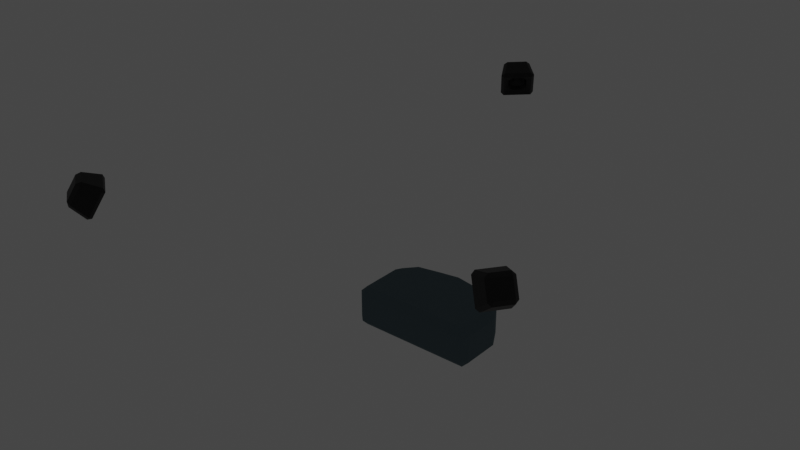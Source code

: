 # Source: stage.blend  (saved by Blender 3.5.10; exported with 4.5.12 LTS)
import bpy
from mathutils import Matrix  # noqa: F401  (used for matrix-valued properties, if any)

bpy.ops.wm.read_factory_settings(use_empty=True)
scene = bpy.context.scene
scene.name = 'Scene'

# ---- collections
col_collection = bpy.data.collections.new('Collection'); scene.collection.children.link(col_collection)

# ---- materials (node trees are filled in below, after node groups)
mat_stage = bpy.data.materials.new('Stage')
mat_stage.use_transparent_shadow = False
mat_spotlighthull = bpy.data.materials.new('SpotlightHull')
mat_spotlighthull.use_transparent_shadow = False

# ---- node groups
ng_auto_smooth = bpy.data.node_groups.new('Auto Smooth', 'GeometryNodeTree')
_s = ng_auto_smooth.interface.new_socket(name='Geometry', in_out='OUTPUT', socket_type='NodeSocketGeometry')
_s = ng_auto_smooth.interface.new_socket(name='Geometry', in_out='INPUT', socket_type='NodeSocketGeometry')
_s = ng_auto_smooth.interface.new_socket(name='Angle', in_out='INPUT', socket_type='NodeSocketFloat')
_s.subtype = 'ANGLE'
_s.min_value = 0.0
_s.max_value = 3.142
ng_auto_smooth.is_modifier = True
_N = ng_auto_smooth.nodes; _L = ng_auto_smooth.links
n0 = _N.new('NodeGroupOutput'); n0.name = 'Group Output'; n0.location = (480, -100)
n1 = _N.new('NodeGroupInput'); n1.name = 'Group Input'; n1.location = (-420, -300)
n2 = _N.new('NodeGroupInput'); n2.name = 'Group Input.001'; n2.location = (-60, -100)
n3 = _N.new('GeometryNodeSetShadeSmooth'); n3.name = 'Set Shade Smooth'; n3.location = (120, -100)
n3.domain = 'EDGE'
n4 = _N.new('GeometryNodeSetShadeSmooth'); n4.name = 'Set Shade Smooth.001'; n4.location = (300, -100)
n5 = _N.new('GeometryNodeInputMeshEdgeAngle'); n5.name = 'Edge Angle'; n5.location = (-420, -220)
n6 = _N.new('GeometryNodeInputEdgeSmooth'); n6.name = 'Is Edge Smooth'; n6.location = (-60, -160)
n7 = _N.new('GeometryNodeInputShadeSmooth'); n7.name = 'Is Face Smooth'; n7.location = (-240, -340)
n8 = _N.new('FunctionNodeBooleanMath'); n8.name = 'Boolean Math'; n8.location = (-60, -220)
n9 = _N.new('FunctionNodeCompare'); n9.name = 'Compare'; n9.location = (-240, -180)
n9.operation = 'LESS_EQUAL'
_L.new(n5.outputs[0], n9.inputs[0])
_L.new(n4.outputs[0], n0.inputs[0])
_L.new(n1.outputs[1], n9.inputs[1])
_L.new(n9.outputs[0], n8.inputs[0])
_L.new(n7.outputs[0], n8.inputs[1])
_L.new(n2.outputs[0], n3.inputs[0])
_L.new(n6.outputs[0], n3.inputs[1])
_L.new(n3.outputs[0], n4.inputs[0])
_L.new(n8.outputs[0], n3.inputs[2])
n0.is_active_output = True

# ---- material node trees
mat_stage.use_nodes = True; mat_stage.node_tree.nodes.clear()
_N = mat_stage.node_tree.nodes; _L = mat_stage.node_tree.links
n0 = _N.new('ShaderNodeBsdfPrincipled'); n0.name = 'Principled BSDF'; n0.location = (10, 300)
n0.distribution = 'GGX'
n0.subsurface_method = 'RANDOM_WALK_SKIN'
n0.inputs[0].default_value = (0.108, 0.1599, 0.1845, 1.0)
n0.inputs[2].default_value = 1.0
n0.inputs[3].default_value = 1.45
n0.inputs[27].default_value = (0.0, 0.0, 0.0, 1.0)
n0.inputs[28].default_value = 1.0
n1 = _N.new('ShaderNodeOutputMaterial'); n1.name = 'Material Output'; n1.location = (300, 300)
_L.new(n0.outputs[0], n1.inputs[0])
n1.is_active_output = True
mat_spotlighthull.use_nodes = True; mat_spotlighthull.node_tree.nodes.clear()
_N = mat_spotlighthull.node_tree.nodes; _L = mat_spotlighthull.node_tree.links
n0 = _N.new('ShaderNodeBsdfPrincipled'); n0.name = 'Principled BSDF'; n0.location = (10, 300)
n0.distribution = 'GGX'
n0.subsurface_method = 'RANDOM_WALK_SKIN'
n0.inputs[0].default_value = (0.0, 0.0, 0.0, 1.0)
n0.inputs[3].default_value = 1.45
n0.inputs[27].default_value = (0.0, 0.0, 0.0, 1.0)
n0.inputs[28].default_value = 1.0
n1 = _N.new('ShaderNodeOutputMaterial'); n1.name = 'Material Output'; n1.location = (300, 300)
_L.new(n0.outputs[0], n1.inputs[0])
n1.is_active_output = True

# ---- world
world_world = bpy.data.worlds.new('World'); scene.world = world_world
world_world.use_nodes = True; world_world.node_tree.nodes.clear()
_N = world_world.node_tree.nodes; _L = world_world.node_tree.links
n0 = _N.new('ShaderNodeOutputWorld'); n0.name = 'World Output'; n0.location = (300, 300)
n1 = _N.new('ShaderNodeBackground'); n1.name = 'Background'; n1.location = (10, 300)
n1.inputs[0].default_value = (0.05088, 0.05088, 0.05088, 1.0)
_L.new(n1.outputs[0], n0.inputs[0])
n0.is_active_output = True
world_world.color = (0.05088, 0.05088, 0.05088)
world_world.use_sun_shadow = False
world_world.sun_shadow_jitter_overblur = 0.0

# ---- lights
light_spot = bpy.data.lights.new('Spot', 'SPOT')
light_spot.color = (0.9387, 0.2086, 1.0)
light_spot.transmission_factor = 0.0
light_spot.energy = 553.6
light_spot.shadow_maximum_resolution = 0.006
light_spot.use_absolute_resolution = True
light_spot_001 = bpy.data.lights.new('Spot.001', 'SPOT')
light_spot_001.color = (0.1714, 1.0, 0.8879)
light_spot_001.transmission_factor = 0.0
light_spot_001.energy = 553.6
light_spot_001.shadow_maximum_resolution = 0.006
light_spot_001.use_absolute_resolution = True
light_spot_002 = bpy.data.lights.new('Spot.002', 'SPOT')
light_spot_002.color = (0.9216, 1.0, 0.4397)
light_spot_002.transmission_factor = 0.0
light_spot_002.energy = 749.0
light_spot_002.shadow_maximum_resolution = 0.006
light_spot_002.use_absolute_resolution = True

# ---- meshes
me_cube_001 = bpy.data.meshes.new('Cube.001')
me_cube_001.from_pydata([(1.849, 0.3828, -0.6103), (1.849, 0.3828, 0.6103), (1.849, -0.9307, -0.6103), (1.849, -0.9307, 0.6103), (3.033e-07, -0.9307, -0.6103), (3.033e-07, -0.9307, 0.6103), (-4.9e-07, 1.504, -0.6103), (-4.9e-07, 1.504, 0.6103), (0.6165, -0.9307, -0.6103), (1.233, -0.9307, -0.6103), (0.6165, 1.394, 0.6103), (1.233, 1.268, 0.6103), (1.233, -0.9307, 0.6103), (0.6165, -0.9307, 0.6103), (1.233, 1.268, -0.6103), (0.6165, 1.394, -0.6103), (1.541, -0.9307, -0.6103), (1.541, 0.9265, 0.6103), (1.541, -0.9307, 0.6103), (1.541, 0.9265, -0.6103)], [], [(0, 1, 3, 2), (19, 17, 1, 0), (18, 3, 1, 17), (8, 4, 6, 15), (8, 13, 5, 4), (16, 18, 12, 9), (9, 12, 13, 8), (16, 9, 14, 19), (9, 8, 15, 14), (5, 13, 10, 7), (13, 12, 11, 10), (6, 7, 10, 15), (15, 10, 11, 14), (2, 16, 19, 0), (2, 3, 18, 16), (12, 18, 17, 11), (14, 11, 17, 19)])
me_cube_001.polygons.foreach_set('use_smooth', [True] * 17)
_uv = me_cube_001.uv_layers.new(name='UVMap')
_uv.uv.foreach_set('vector', [0.375, 0.0, 0.625, 0.0, 0.625, 0.25, 0.375, 0.25, 0.375, 0.9792, 0.625, 0.9792, 0.625, 1.0, 0.375, 1.0, 0.8542, 0.5, 0.875, 0.5, 0.875, 0.75, 0.8542, 0.75, 0.2083, 0.5, 0.25, 0.5, 0.25, 0.75, 0.2083, 0.75, 0.375, 0.3333, 0.625, 0.3333, 0.625, 0.375, 0.375, 0.375, 0.375, 0.2708, 0.625, 0.2708, 0.625, 0.2917, 0.375, 0.2917, 0.375, 0.2917, 0.625, 0.2917, 0.625, 0.3333, 0.375, 0.3333, 0.1458, 0.5, 0.1667, 0.5, 0.1667, 0.75, 0.1458, 0.75, 0.1667, 0.5, 0.2083, 0.5, 0.2083, 0.75, 0.1667, 0.75, 0.75, 0.5, 0.7917, 0.5, 0.7917, 0.75, 0.75, 0.75, 0.7917, 0.5, 0.8333, 0.5, 0.8333, 0.75, 0.7917, 0.75, 0.375, 0.875, 0.625, 0.875, 0.625, 0.9167, 0.375, 0.9167, 0.375, 0.9167, 0.625, 0.9167, 0.625, 0.9583, 0.375, 0.9583, 0.125, 0.5, 0.1458, 0.5, 0.1458, 0.75, 0.125, 0.75, 0.375, 0.25, 0.625, 0.25, 0.625, 0.2708, 0.375, 0.2708, 0.8333, 0.5, 0.8542, 0.5, 0.8542, 0.75, 0.8333, 0.75, 0.375, 0.9583, 0.625, 0.9583, 0.625, 0.9792, 0.375, 0.9792])
me_cube_001.materials.append(mat_stage)
me_cube_001.update()
me_cube_002 = bpy.data.meshes.new('Cube.002')
me_cube_002.from_pydata([(0.1127, -0.5152, -0.1917), (-0.1811, -0.2969, 0.4404), (-0.4159, -0.1246, -0.5065), (-0.6639, 0.05971, 0.02701), (0.506, 0.09958, -0.2212), (0.2122, 0.3179, 0.4109), (-0.0839, 0.3944, -0.5315), (-0.3319, 0.5787, 0.00207), (-0.8489, -0.04704, 0.2051), (-0.4426, -0.3489, -0.6688), (0.1011, 0.5011, -0.7096), (-0.3051, 0.803, 0.1643), (-0.3312, 0.00214, 0.0517), (-0.1875, -0.1046, -0.2574), (0.004833, 0.1961, -0.2719), (-0.1389, 0.3028, 0.03725)], [], [(0, 1, 8, 9), (7, 6, 14, 15), (10, 11, 5, 4), (4, 5, 1, 0), (9, 10, 4, 0), (11, 8, 1, 5), (3, 2, 9, 8), (2, 6, 10, 9), (7, 3, 8, 11), (6, 7, 11, 10), (13, 12, 15, 14), (6, 2, 13, 14), (3, 7, 15, 12), (2, 3, 12, 13)])
_uv = me_cube_002.uv_layers.new(name='UVMap')
_uv.uv.foreach_set('vector', [0.375, 0.0, 0.625, 0.0, 0.625, 0.25, 0.375, 0.25, 0.5763, 0.4513, 0.4237, 0.4513, 0.4237, 0.4513, 0.5763, 0.4513, 0.375, 0.5, 0.625, 0.5, 0.625, 0.75, 0.375, 0.75, 0.375, 0.75, 0.625, 0.75, 0.625, 1.0, 0.375, 1.0, 0.125, 0.5, 0.375, 0.5, 0.375, 0.75, 0.125, 0.75, 0.625, 0.5, 0.875, 0.5, 0.875, 0.75, 0.625, 0.75, 0.5763, 0.2987, 0.4237, 0.2987, 0.375, 0.25, 0.625, 0.25, 0.4237, 0.2987, 0.4237, 0.4513, 0.375, 0.5, 0.375, 0.25, 0.5763, 0.4513, 0.5763, 0.2987, 0.625, 0.25, 0.625, 0.5, 0.4237, 0.4513, 0.5763, 0.4513, 0.625, 0.5, 0.375, 0.5, 0.4237, 0.2987, 0.5763, 0.2987, 0.5763, 0.4513, 0.4237, 0.4513, 0.4237, 0.4513, 0.4237, 0.2987, 0.4237, 0.2987, 0.4237, 0.4513, 0.5763, 0.2987, 0.5763, 0.4513, 0.5763, 0.4513, 0.5763, 0.2987, 0.4237, 0.2987, 0.5763, 0.2987, 0.5763, 0.2987, 0.4237, 0.2987])
me_cube_002.materials.append(mat_spotlighthull)
me_cube_002.update()
me_cube_003 = bpy.data.meshes.new('Cube.003')
me_cube_003.from_pydata([(-0.5211, -0.08133, -0.1917), (-0.2854, 0.1987, 0.4404), (-0.09917, 0.4226, -0.5065), (0.0998, 0.659, 0.02701), (0.06875, -0.5111, -0.2212), (0.3045, -0.231, 0.4109), (0.3987, 0.05986, -0.5315), (0.5977, 0.2963, 0.00207), (0.004456, 0.8502, 0.2051), (-0.3214, 0.4629, -0.6688), (0.4941, -0.1313, -0.7096), (0.82, 0.256, 0.1643), (0.0222, 0.3305, 0.0517), (-0.09309, 0.1935, -0.2574), (0.1954, -0.0167, -0.2719), (0.3107, 0.1203, 0.03725)], [], [(0, 1, 8, 9), (7, 6, 14, 15), (10, 11, 5, 4), (4, 5, 1, 0), (9, 10, 4, 0), (11, 8, 1, 5), (3, 2, 9, 8), (2, 6, 10, 9), (7, 3, 8, 11), (6, 7, 11, 10), (13, 12, 15, 14), (6, 2, 13, 14), (3, 7, 15, 12), (2, 3, 12, 13)])
_uv = me_cube_003.uv_layers.new(name='UVMap')
_uv.uv.foreach_set('vector', [0.375, 0.0, 0.625, 0.0, 0.625, 0.25, 0.375, 0.25, 0.5763, 0.4513, 0.4237, 0.4513, 0.4237, 0.4513, 0.5763, 0.4513, 0.375, 0.5, 0.625, 0.5, 0.625, 0.75, 0.375, 0.75, 0.375, 0.75, 0.625, 0.75, 0.625, 1.0, 0.375, 1.0, 0.125, 0.5, 0.375, 0.5, 0.375, 0.75, 0.125, 0.75, 0.625, 0.5, 0.875, 0.5, 0.875, 0.75, 0.625, 0.75, 0.5763, 0.2987, 0.4237, 0.2987, 0.375, 0.25, 0.625, 0.25, 0.4237, 0.2987, 0.4237, 0.4513, 0.375, 0.5, 0.375, 0.25, 0.5763, 0.4513, 0.5763, 0.2987, 0.625, 0.25, 0.625, 0.5, 0.4237, 0.4513, 0.5763, 0.4513, 0.625, 0.5, 0.375, 0.5, 0.4237, 0.2987, 0.5763, 0.2987, 0.5763, 0.4513, 0.4237, 0.4513, 0.4237, 0.4513, 0.4237, 0.2987, 0.4237, 0.2987, 0.4237, 0.4513, 0.5763, 0.2987, 0.5763, 0.4513, 0.5763, 0.4513, 0.5763, 0.2987, 0.4237, 0.2987, 0.5763, 0.2987, 0.5763, 0.2987, 0.4237, 0.2987])
me_cube_003.materials.append(mat_spotlighthull)
me_cube_003.update()
me_cube_004 = bpy.data.meshes.new('Cube.004')
me_cube_004.from_pydata([(0.06071, 0.5239, -0.1917), (0.2677, 0.222, 0.4404), (0.4338, -0.01724, -0.5065), (0.6085, -0.2721, 0.02701), (-0.5109, 0.07017, -0.2212), (-0.3039, -0.2317, 0.4109), (-0.04875, -0.4002, -0.5315), (0.126, -0.6551, 0.00207), (0.8181, -0.2312, 0.2051), (0.532, 0.1862, -0.6688), (-0.2584, -0.4411, -0.7096), (0.02779, -0.8586, 0.1643), (0.3126, -0.1096, 0.0517), (0.2113, 0.03806, -0.2574), (-0.06825, -0.1839, -0.2719), (0.03298, -0.3315, 0.03725)], [], [(0, 1, 8, 9), (7, 6, 14, 15), (10, 11, 5, 4), (4, 5, 1, 0), (9, 10, 4, 0), (11, 8, 1, 5), (3, 2, 9, 8), (2, 6, 10, 9), (7, 3, 8, 11), (6, 7, 11, 10), (13, 12, 15, 14), (6, 2, 13, 14), (3, 7, 15, 12), (2, 3, 12, 13)])
_uv = me_cube_004.uv_layers.new(name='UVMap')
_uv.uv.foreach_set('vector', [0.375, 0.0, 0.625, 0.0, 0.625, 0.25, 0.375, 0.25, 0.5763, 0.4513, 0.4237, 0.4513, 0.4237, 0.4513, 0.5763, 0.4513, 0.375, 0.5, 0.625, 0.5, 0.625, 0.75, 0.375, 0.75, 0.375, 0.75, 0.625, 0.75, 0.625, 1.0, 0.375, 1.0, 0.125, 0.5, 0.375, 0.5, 0.375, 0.75, 0.125, 0.75, 0.625, 0.5, 0.875, 0.5, 0.875, 0.75, 0.625, 0.75, 0.5763, 0.2987, 0.4237, 0.2987, 0.375, 0.25, 0.625, 0.25, 0.4237, 0.2987, 0.4237, 0.4513, 0.375, 0.5, 0.375, 0.25, 0.5763, 0.4513, 0.5763, 0.2987, 0.625, 0.25, 0.625, 0.5, 0.4237, 0.4513, 0.5763, 0.4513, 0.625, 0.5, 0.375, 0.5, 0.4237, 0.2987, 0.5763, 0.2987, 0.5763, 0.4513, 0.4237, 0.4513, 0.4237, 0.4513, 0.4237, 0.2987, 0.4237, 0.2987, 0.4237, 0.4513, 0.5763, 0.2987, 0.5763, 0.4513, 0.5763, 0.4513, 0.5763, 0.2987, 0.4237, 0.2987, 0.5763, 0.2987, 0.5763, 0.2987, 0.4237, 0.2987])
me_cube_004.materials.append(mat_spotlighthull)
me_cube_004.update()

# ---- objects
ob_stage_convex_collider = bpy.data.objects.new('Stage_convex_collider', me_cube_001)
ob_spotlighthull_convex_collider = bpy.data.objects.new('SpotlightHull_convex_collider', me_cube_002)
ob_spot = bpy.data.objects.new('Spot', light_spot)
ob_spotlighthull_convex_collider_001 = bpy.data.objects.new('SpotlightHull_convex_collider.001', me_cube_003)
ob_spot_001 = bpy.data.objects.new('Spot.001', light_spot_001)
ob_spotlighthull_convex_collider_002 = bpy.data.objects.new('SpotlightHull_convex_collider.002', me_cube_004)
ob_spot_002 = bpy.data.objects.new('Spot.002', light_spot_002)

# ---- transforms, parenting, visibility, modifiers, constraints
ob_stage_convex_collider.location = (0.0, 0.0, -0.6002)
_m = ob_stage_convex_collider.modifiers.new('Mirror', 'MIRROR')
_m.use_clip = True
_m = ob_stage_convex_collider.modifiers.new('Bevel', 'BEVEL')
_m.width = 0.21
_m.width_pct = 0.21
_m = ob_stage_convex_collider.modifiers.new('Auto Smooth', 'NODES')
_m.node_group = ng_auto_smooth
_gi = [s.identifier for s in ng_auto_smooth.interface.items_tree if s.item_type == 'SOCKET' and s.in_out == 'INPUT']
_m[_gi[1]] = 0.5236  # Angle
ob_spotlighthull_convex_collider.location = (3.966, -2.579, 2.867)
_m = ob_spotlighthull_convex_collider.modifiers.new('Bevel', 'BEVEL')
_m.width = 0.38
_m.width_pct = 0.38
_m = ob_spotlighthull_convex_collider.modifiers.new('Auto Smooth', 'NODES')
_m.node_group = ng_auto_smooth
_gi = [s.identifier for s in ng_auto_smooth.interface.items_tree if s.item_type == 'SOCKET' and s.in_out == 'INPUT']
_m[_gi[1]] = 0.5236  # Angle
ob_spot.location = (3.872, -2.496, 2.622)
ob_spot.rotation_euler = (0.9937, 0.6511, 0.5742)
ob_spotlighthull_convex_collider_001.location = (-6.428, -6.153, 3.413)
_m = ob_spotlighthull_convex_collider_001.modifiers.new('Bevel', 'BEVEL')
_m.width = 0.38
_m.width_pct = 0.38
_m = ob_spotlighthull_convex_collider_001.modifiers.new('Auto Smooth', 'NODES')
_m.node_group = ng_auto_smooth
_gi = [s.identifier for s in ng_auto_smooth.interface.items_tree if s.item_type == 'SOCKET' and s.in_out == 'INPUT']
_m[_gi[1]] = 0.5236  # Angle
ob_spot_001.location = (-6.34, -6.064, 3.168)
ob_spot_001.rotation_euler = (0.9937, 0.6511, -1.057)
ob_spotlighthull_convex_collider_002.location = (-1.947, 6.584, 4.096)
_m = ob_spotlighthull_convex_collider_002.modifiers.new('Bevel', 'BEVEL')
_m.width = 0.38
_m.width_pct = 0.38
_m = ob_spotlighthull_convex_collider_002.modifiers.new('Auto Smooth', 'NODES')
_m.node_group = ng_auto_smooth
_gi = [s.identifier for s in ng_auto_smooth.interface.items_tree if s.item_type == 'SOCKET' and s.in_out == 'INPUT']
_m[_gi[1]] = 0.5236  # Angle
ob_spot_002.location = (-1.886, 6.475, 3.852)
ob_spot_002.rotation_euler = (0.9937, 0.6511, -2.898)

# ---- collection membership
col_collection.objects.link(ob_stage_convex_collider)
col_collection.objects.link(ob_spotlighthull_convex_collider)
col_collection.objects.link(ob_spot)
col_collection.objects.link(ob_spotlighthull_convex_collider_001)
col_collection.objects.link(ob_spot_001)
col_collection.objects.link(ob_spotlighthull_convex_collider_002)
col_collection.objects.link(ob_spot_002)

# ---- scene / render settings (as saved in the file)
scene.frame_start = 1; scene.frame_end = 250; scene.frame_set(1)
scene.render.engine = 'BLENDER_EEVEE_NEXT'
scene.cycles.sampling_pattern = 'TABULATED_SOBOL'
scene.view_settings.view_transform = 'Filmic'
bpy.context.view_layer.update()

# ---- added for rendering (the .blend has no active camera): camera
cam_auto = bpy.data.cameras.new('AutoCamera')
cam_auto.lens = 50.0
cam_auto.sensor_width = 36.0
cam_auto.clip_end = 1000.0
ob_auto_camera = bpy.data.objects.new('AutoCamera', cam_auto)
scene.collection.objects.link(ob_auto_camera)
ob_auto_camera.location = (15.9172, -20.3839, 15.3836)
ob_auto_camera.rotation_euler = (1.09748, -7.21219e-08, 0.694738)
scene.camera = ob_auto_camera
bpy.context.view_layer.update()
